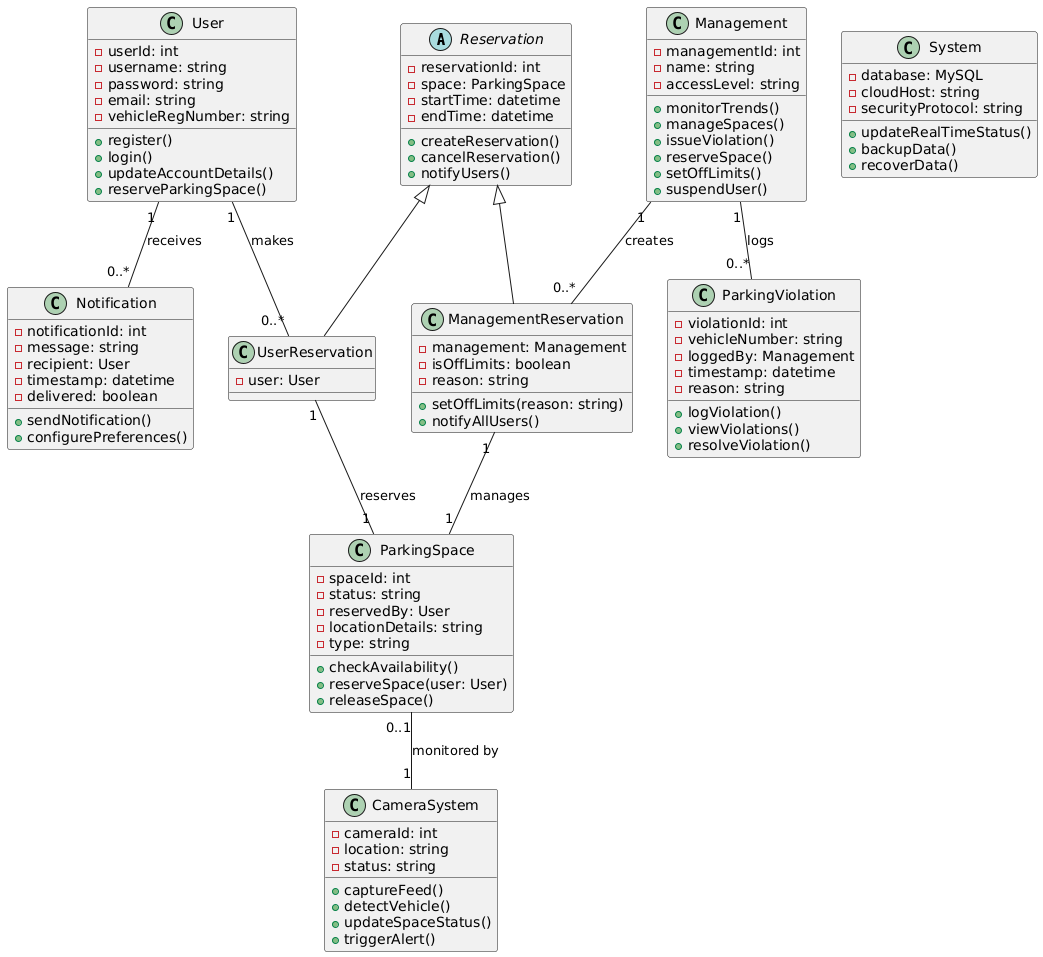

The diagram above was rendered by PlantUML. Its source (embedded in the PNG):
@startuml
abstract class Reservation {
    - reservationId: int
    - space: ParkingSpace
    - startTime: datetime
    - endTime: datetime
    + createReservation()
    + cancelReservation()
    + notifyUsers()
}

class UserReservation {
    - user: User
}

class ManagementReservation {
    - management: Management
    - isOffLimits: boolean
    - reason: string
    + setOffLimits(reason: string)
    + notifyAllUsers()
}

class User {
    - userId: int
    - username: string
    - password: string
    - email: string
    - vehicleRegNumber: string
    + register()
    + login()
    + updateAccountDetails()
    + reserveParkingSpace()
}

class ParkingSpace {
    - spaceId: int
    - status: string
    - reservedBy: User
    - locationDetails: string
    - type: string
    + checkAvailability()
    + reserveSpace(user: User)
    + releaseSpace()
}

class Notification {
    - notificationId: int
    - message: string
    - recipient: User
    - timestamp: datetime
    - delivered: boolean
    + sendNotification()
    + configurePreferences()
}

class ParkingViolation {
    - violationId: int
    - vehicleNumber: string
    - loggedBy: Management
    - timestamp: datetime
    - reason: string
    + logViolation()
    + viewViolations()
    + resolveViolation()
}

class CameraSystem {
    - cameraId: int
    - location: string
    - status: string
    + captureFeed()
    + detectVehicle()
    + updateSpaceStatus()
    + triggerAlert()
}

class Management {
    - managementId: int
    - name: string
    - accessLevel: string
    + monitorTrends()
    + manageSpaces()
    + issueViolation()
    + reserveSpace()
    + setOffLimits()
    + suspendUser()
}

class System {
    - database: MySQL
    - cloudHost: string
    - securityProtocol: string
    + updateRealTimeStatus()
    + backupData()
    + recoverData()
}

Reservation <|-- UserReservation
Reservation <|-- ManagementReservation

User "1" -- "0..*" Notification : receives
User "1" -- "0..*" UserReservation : makes
Management "1" -- "0..*" ManagementReservation : creates
UserReservation "1" -- "1" ParkingSpace : reserves
ManagementReservation "1" -- "1" ParkingSpace : manages
ParkingSpace "0..1" -- "1" CameraSystem : monitored by
Management "1" -- "0..*" ParkingViolation : logs
@enduml